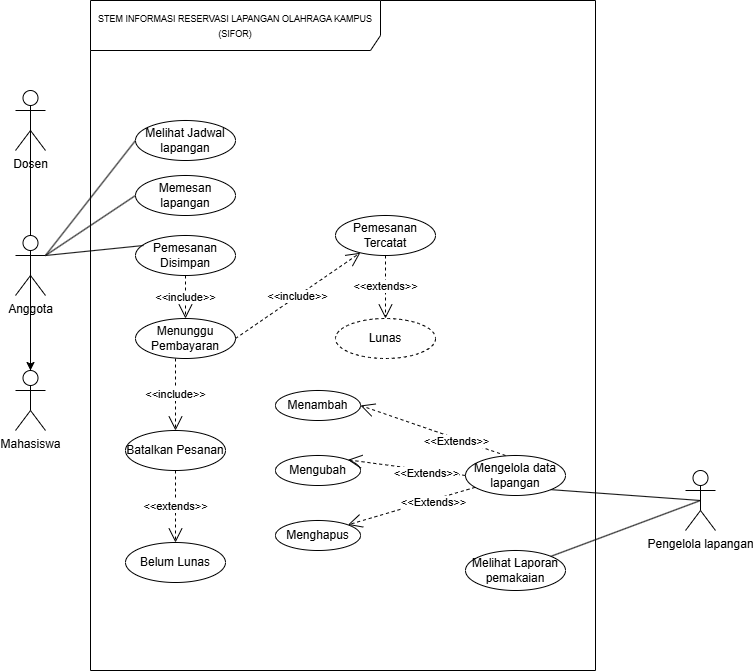

The diagram above was exported from draw.io. Its source (the exported page's mxGraphModel, read from the mxfile embedded in the PNG):
<mxGraphModel dx="860" dy="529" grid="1" gridSize="10" guides="1" tooltips="1" connect="1" arrows="1" fold="1" page="1" pageScale="1" pageWidth="850" pageHeight="1100" math="0" shadow="0">
  <root>
    <mxCell id="0" />
    <mxCell id="1" parent="0" />
    <mxCell id="LCsH2zUKWJnwWrBBt4OP-36" parent="1" style="shape=umlFrame;whiteSpace=wrap;html=1;pointerEvents=0;width=290;height=50;" value="&lt;font style=&quot;font-size: 9px;&quot;&gt;STEM INFORMASI RESERVASI LAPANGAN OLAHRAGA KAMPUS&lt;br&gt;(SIFOR)&lt;/font&gt;" vertex="1">
      <mxGeometry height="670" width="505" x="165" y="80" as="geometry" />
    </mxCell>
    <mxCell id="LCsH2zUKWJnwWrBBt4OP-64" edge="1" parent="1" source="LCsH2zUKWJnwWrBBt4OP-99" style="rounded=0;orthogonalLoop=1;jettySize=auto;html=1;entryX=0;entryY=0.5;entryDx=0;entryDy=0;endArrow=none;endFill=0;startArrow=none;startFill=0;exitX=1;exitY=0.3333333333333333;exitDx=0;exitDy=0;exitPerimeter=0;" target="LCsH2zUKWJnwWrBBt4OP-43">
      <mxGeometry relative="1" as="geometry" />
    </mxCell>
    <mxCell id="LCsH2zUKWJnwWrBBt4OP-84" edge="1" parent="1" source="LCsH2zUKWJnwWrBBt4OP-99" style="edgeStyle=orthogonalEdgeStyle;rounded=0;orthogonalLoop=1;jettySize=auto;html=1;exitX=0.5;exitY=0.5;exitDx=0;exitDy=0;exitPerimeter=0;endArrow=none;endFill=0;" target="LCsH2zUKWJnwWrBBt4OP-85">
      <mxGeometry relative="1" as="geometry">
        <mxPoint x="105" y="430" as="targetPoint" />
      </mxGeometry>
    </mxCell>
    <mxCell id="LCsH2zUKWJnwWrBBt4OP-37" parent="1" style="shape=umlActor;verticalLabelPosition=bottom;verticalAlign=top;html=1;" value="Dosen" vertex="1">
      <mxGeometry height="60" width="30" x="90" y="170" as="geometry" />
    </mxCell>
    <mxCell id="LCsH2zUKWJnwWrBBt4OP-39" parent="1" style="shape=umlActor;verticalLabelPosition=bottom;verticalAlign=top;html=1;" value="Pengelola lapangan" vertex="1">
      <mxGeometry height="60" width="30" x="760" y="550" as="geometry" />
    </mxCell>
    <mxCell id="LCsH2zUKWJnwWrBBt4OP-43" parent="1" style="ellipse;whiteSpace=wrap;html=1;" value="Melihat Jadwal lapangan" vertex="1">
      <mxGeometry height="40" width="100" x="210" y="200" as="geometry" />
    </mxCell>
    <mxCell id="LCsH2zUKWJnwWrBBt4OP-44" parent="1" style="ellipse;whiteSpace=wrap;html=1;" value="Memesan lapangan" vertex="1">
      <mxGeometry height="40" width="100" x="210" y="255" as="geometry" />
    </mxCell>
    <mxCell id="LCsH2zUKWJnwWrBBt4OP-46" parent="1" style="ellipse;whiteSpace=wrap;html=1;" value="Pemesanan Disimpan" vertex="1">
      <mxGeometry height="40" width="100" x="210" y="315" as="geometry" />
    </mxCell>
    <mxCell id="LCsH2zUKWJnwWrBBt4OP-47" parent="1" style="ellipse;whiteSpace=wrap;html=1;" value="Menunggu Pembayaran" vertex="1">
      <mxGeometry height="40" width="100" x="210" y="398" as="geometry" />
    </mxCell>
    <mxCell id="LCsH2zUKWJnwWrBBt4OP-48" parent="1" style="ellipse;whiteSpace=wrap;html=1;" value="Melihat Laporan pemakaian" vertex="1">
      <mxGeometry height="40" width="100" x="540" y="630" as="geometry" />
    </mxCell>
    <mxCell id="LCsH2zUKWJnwWrBBt4OP-49" parent="1" style="ellipse;whiteSpace=wrap;html=1;" value="Mengelola data lapangan" vertex="1">
      <mxGeometry height="40" width="100" x="540" y="535" as="geometry" />
    </mxCell>
    <mxCell id="LCsH2zUKWJnwWrBBt4OP-53" parent="1" style="ellipse;whiteSpace=wrap;html=1;" value="Menambah" vertex="1">
      <mxGeometry height="30" width="85" x="350" y="470" as="geometry" />
    </mxCell>
    <mxCell id="LCsH2zUKWJnwWrBBt4OP-54" parent="1" style="ellipse;whiteSpace=wrap;html=1;" value="Mengubah" vertex="1">
      <mxGeometry height="30" width="85" x="350" y="535" as="geometry" />
    </mxCell>
    <mxCell id="LCsH2zUKWJnwWrBBt4OP-55" parent="1" style="ellipse;whiteSpace=wrap;html=1;" value="Menghapus" vertex="1">
      <mxGeometry height="30" width="85" x="350" y="600" as="geometry" />
    </mxCell>
    <mxCell id="LCsH2zUKWJnwWrBBt4OP-65" edge="1" parent="1" source="LCsH2zUKWJnwWrBBt4OP-99" style="rounded=0;orthogonalLoop=1;jettySize=auto;html=1;entryX=0;entryY=0.5;entryDx=0;entryDy=0;endArrow=none;endFill=0;startArrow=none;startFill=0;exitX=1;exitY=0.3333333333333333;exitDx=0;exitDy=0;exitPerimeter=0;" target="LCsH2zUKWJnwWrBBt4OP-44">
      <mxGeometry relative="1" as="geometry">
        <mxPoint x="230" y="333" as="sourcePoint" />
        <mxPoint x="311" y="250" as="targetPoint" />
      </mxGeometry>
    </mxCell>
    <mxCell id="LCsH2zUKWJnwWrBBt4OP-66" edge="1" parent="1" source="LCsH2zUKWJnwWrBBt4OP-99" style="rounded=0;orthogonalLoop=1;jettySize=auto;html=1;entryX=0.08;entryY=0.25;entryDx=0;entryDy=0;endArrow=none;endFill=0;startArrow=none;startFill=0;exitX=1;exitY=0.3333333333333333;exitDx=0;exitDy=0;exitPerimeter=0;entryPerimeter=0;" target="LCsH2zUKWJnwWrBBt4OP-46">
      <mxGeometry relative="1" as="geometry">
        <mxPoint x="240" y="413" as="sourcePoint" />
        <mxPoint x="321" y="330" as="targetPoint" />
      </mxGeometry>
    </mxCell>
    <mxCell id="LCsH2zUKWJnwWrBBt4OP-70" edge="1" parent="1" source="LCsH2zUKWJnwWrBBt4OP-49" style="rounded=0;orthogonalLoop=1;jettySize=auto;html=1;entryX=0.5;entryY=0.5;entryDx=0;entryDy=0;endArrow=none;endFill=0;startArrow=none;startFill=0;exitX=1;exitY=1;exitDx=0;exitDy=0;entryPerimeter=0;" target="LCsH2zUKWJnwWrBBt4OP-39">
      <mxGeometry relative="1" as="geometry">
        <mxPoint x="450" y="300" as="sourcePoint" />
        <mxPoint x="573" y="310" as="targetPoint" />
      </mxGeometry>
    </mxCell>
    <mxCell id="LCsH2zUKWJnwWrBBt4OP-71" edge="1" parent="1" source="LCsH2zUKWJnwWrBBt4OP-48" style="rounded=0;orthogonalLoop=1;jettySize=auto;html=1;endArrow=none;endFill=0;startArrow=none;startFill=0;exitX=1;exitY=0;exitDx=0;exitDy=0;entryX=0.5;entryY=0.5;entryDx=0;entryDy=0;entryPerimeter=0;" target="LCsH2zUKWJnwWrBBt4OP-39">
      <mxGeometry relative="1" as="geometry">
        <mxPoint x="640" y="410" as="sourcePoint" />
        <mxPoint x="763" y="420" as="targetPoint" />
      </mxGeometry>
    </mxCell>
    <mxCell id="LCsH2zUKWJnwWrBBt4OP-76" edge="1" parent="1" source="LCsH2zUKWJnwWrBBt4OP-49" style="endArrow=open;endSize=12;dashed=1;html=1;rounded=0;entryX=1;entryY=0.5;entryDx=0;entryDy=0;exitX=0.4;exitY=0;exitDx=0;exitDy=0;exitPerimeter=0;" target="LCsH2zUKWJnwWrBBt4OP-53" value="&amp;lt;&amp;lt;Extends&amp;gt;&amp;gt;">
      <mxGeometry relative="1" width="160" x="-0.3411" y="3" as="geometry">
        <mxPoint as="offset" />
        <mxPoint x="460" y="460" as="sourcePoint" />
        <mxPoint x="620" y="460" as="targetPoint" />
      </mxGeometry>
    </mxCell>
    <mxCell id="LCsH2zUKWJnwWrBBt4OP-78" edge="1" parent="1" source="LCsH2zUKWJnwWrBBt4OP-49" style="endArrow=open;endSize=12;dashed=1;html=1;rounded=0;entryX=1;entryY=0;entryDx=0;entryDy=0;exitX=0;exitY=0.5;exitDx=0;exitDy=0;endFill=0;" target="LCsH2zUKWJnwWrBBt4OP-54" value="&amp;lt;&amp;lt;Extends&amp;gt;&amp;gt;">
      <mxGeometry relative="1" width="160" x="-0.3411" y="3" as="geometry">
        <mxPoint as="offset" />
        <mxPoint x="600" y="540" as="sourcePoint" />
        <mxPoint x="481" y="502" as="targetPoint" />
      </mxGeometry>
    </mxCell>
    <mxCell id="LCsH2zUKWJnwWrBBt4OP-79" edge="1" parent="1" source="LCsH2zUKWJnwWrBBt4OP-49" style="endArrow=open;endSize=12;dashed=1;html=1;rounded=0;entryX=1;entryY=0;entryDx=0;entryDy=0;endFill=0;" target="LCsH2zUKWJnwWrBBt4OP-55" value="&amp;lt;&amp;lt;Extends&amp;gt;&amp;gt;">
      <mxGeometry relative="1" width="160" x="-0.3411" y="3" as="geometry">
        <mxPoint as="offset" />
        <mxPoint x="538" y="494" as="sourcePoint" />
        <mxPoint x="430" y="490" as="targetPoint" />
      </mxGeometry>
    </mxCell>
    <mxCell id="LCsH2zUKWJnwWrBBt4OP-80" parent="1" style="ellipse;whiteSpace=wrap;html=1;" value="Pemesanan Tercatat" vertex="1">
      <mxGeometry height="40" width="100" x="410" y="295" as="geometry" />
    </mxCell>
    <mxCell id="LCsH2zUKWJnwWrBBt4OP-81" parent="1" style="ellipse;whiteSpace=wrap;html=1;dashed=1;" value="Lunas" vertex="1">
      <mxGeometry height="40" width="100" x="410" y="398" as="geometry" />
    </mxCell>
    <mxCell id="LCsH2zUKWJnwWrBBt4OP-82" parent="1" style="ellipse;whiteSpace=wrap;html=1;" value="Batalkan Pesanan" vertex="1">
      <mxGeometry height="40" width="100" x="200" y="510" as="geometry" />
    </mxCell>
    <mxCell id="LCsH2zUKWJnwWrBBt4OP-83" parent="1" style="ellipse;whiteSpace=wrap;html=1;" value="Belum Lunas" vertex="1">
      <mxGeometry height="40" width="100" x="200" y="622" as="geometry" />
    </mxCell>
    <mxCell id="LCsH2zUKWJnwWrBBt4OP-85" parent="1" style="shape=umlActor;verticalLabelPosition=bottom;verticalAlign=top;html=1;" value="Mahasiswa" vertex="1">
      <mxGeometry height="60" width="30" x="90" y="450" as="geometry" />
    </mxCell>
    <mxCell id="LCsH2zUKWJnwWrBBt4OP-88" edge="1" parent="1" source="LCsH2zUKWJnwWrBBt4OP-46" style="endArrow=open;endSize=12;dashed=1;html=1;rounded=0;exitX=0.5;exitY=1;exitDx=0;exitDy=0;entryX=0.5;entryY=0;entryDx=0;entryDy=0;" target="LCsH2zUKWJnwWrBBt4OP-47" value="&amp;lt;&amp;lt;include&amp;gt;&amp;gt;">
      <mxGeometry relative="1" width="160" as="geometry">
        <mxPoint x="260" y="470" as="sourcePoint" />
        <mxPoint x="420" y="470" as="targetPoint" />
      </mxGeometry>
    </mxCell>
    <mxCell id="LCsH2zUKWJnwWrBBt4OP-92" edge="1" parent="1" source="LCsH2zUKWJnwWrBBt4OP-47" style="endArrow=open;endSize=12;dashed=1;html=1;rounded=0;exitX=1;exitY=0.5;exitDx=0;exitDy=0;" target="LCsH2zUKWJnwWrBBt4OP-80" value="&amp;lt;&amp;lt;include&amp;gt;&amp;gt;">
      <mxGeometry relative="1" width="160" x="-0.0094" as="geometry">
        <mxPoint as="offset" />
        <mxPoint x="260" y="470" as="sourcePoint" />
        <mxPoint x="370" y="430" as="targetPoint" />
      </mxGeometry>
    </mxCell>
    <mxCell id="LCsH2zUKWJnwWrBBt4OP-94" edge="1" parent="1" source="LCsH2zUKWJnwWrBBt4OP-80" style="endArrow=open;endSize=12;dashed=1;html=1;rounded=0;entryX=0.5;entryY=0;entryDx=0;entryDy=0;" target="LCsH2zUKWJnwWrBBt4OP-81" value="&amp;lt;&amp;lt;extends&amp;gt;&amp;gt;">
      <mxGeometry relative="1" width="160" x="-0.0136" as="geometry">
        <mxPoint as="offset" />
        <mxPoint x="370" y="433" as="sourcePoint" />
        <mxPoint x="460" y="390" as="targetPoint" />
      </mxGeometry>
    </mxCell>
    <mxCell id="LCsH2zUKWJnwWrBBt4OP-97" edge="1" parent="1" style="endArrow=open;endSize=12;dashed=1;html=1;rounded=0;exitX=0.5;exitY=1;exitDx=0;exitDy=0;" target="LCsH2zUKWJnwWrBBt4OP-82" value="&amp;lt;&amp;lt;include&amp;gt;&amp;gt;">
      <mxGeometry relative="1" width="160" as="geometry">
        <mxPoint x="250" y="438" as="sourcePoint" />
        <mxPoint x="410" y="470" as="targetPoint" />
      </mxGeometry>
    </mxCell>
    <mxCell id="LCsH2zUKWJnwWrBBt4OP-98" edge="1" parent="1" source="LCsH2zUKWJnwWrBBt4OP-82" style="endArrow=open;endSize=12;dashed=1;html=1;rounded=0;exitX=0.5;exitY=1;exitDx=0;exitDy=0;entryX=0.5;entryY=0;entryDx=0;entryDy=0;" target="LCsH2zUKWJnwWrBBt4OP-83" value="&amp;lt;&amp;lt;extends&amp;gt;&amp;gt;">
      <mxGeometry relative="1" width="160" as="geometry">
        <mxPoint x="260" y="470" as="sourcePoint" />
        <mxPoint x="420" y="470" as="targetPoint" />
      </mxGeometry>
    </mxCell>
    <mxCell id="LCsH2zUKWJnwWrBBt4OP-101" edge="1" parent="1" source="LCsH2zUKWJnwWrBBt4OP-37" style="edgeStyle=orthogonalEdgeStyle;rounded=0;orthogonalLoop=1;jettySize=auto;html=1;exitX=0.5;exitY=0.5;exitDx=0;exitDy=0;exitPerimeter=0;endArrow=none;endFill=0;" target="LCsH2zUKWJnwWrBBt4OP-99" value="">
      <mxGeometry relative="1" as="geometry">
        <mxPoint x="105" y="200" as="sourcePoint" />
        <mxPoint x="105" y="450" as="targetPoint" />
      </mxGeometry>
    </mxCell>
    <mxCell id="LCsH2zUKWJnwWrBBt4OP-102" edge="1" parent="1" source="LCsH2zUKWJnwWrBBt4OP-99" style="edgeStyle=orthogonalEdgeStyle;rounded=0;orthogonalLoop=1;jettySize=auto;html=1;" target="LCsH2zUKWJnwWrBBt4OP-85" value="">
      <mxGeometry relative="1" as="geometry" />
    </mxCell>
    <mxCell id="LCsH2zUKWJnwWrBBt4OP-99" parent="1" style="shape=umlActor;verticalLabelPosition=bottom;verticalAlign=top;html=1;" value="Anggota" vertex="1">
      <mxGeometry height="60" width="30" x="90" y="315" as="geometry" />
    </mxCell>
  </root>
</mxGraphModel>